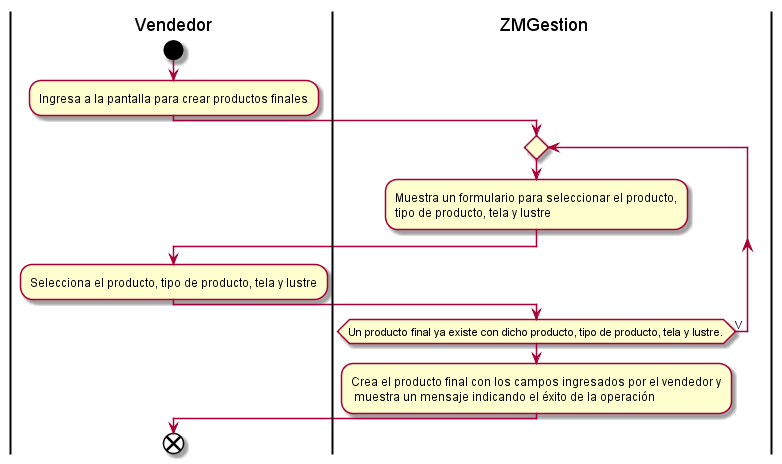

The diagram above was rendered by PlantUML. Its source (embedded in the PNG):
@startuml crearProductoFinal
|Vendedor|
start
:Ingresa a la pantalla para crear productos finales;
|ZMGestion|
repeat
:Muestra un formulario para seleccionar el producto,
tipo de producto, tela y lustre;
|Vendedor|
:Selecciona el producto, tipo de producto, tela y lustre;
|ZMGestion|
repeat while(Un producto final ya existe con dicho producto, tipo de producto, tela y lustre.) is (V)
:Crea el producto final con los campos ingresados por el vendedor y 
 muestra un mensaje indicando el éxito de la operación;
|Vendedor|
end
@enduml